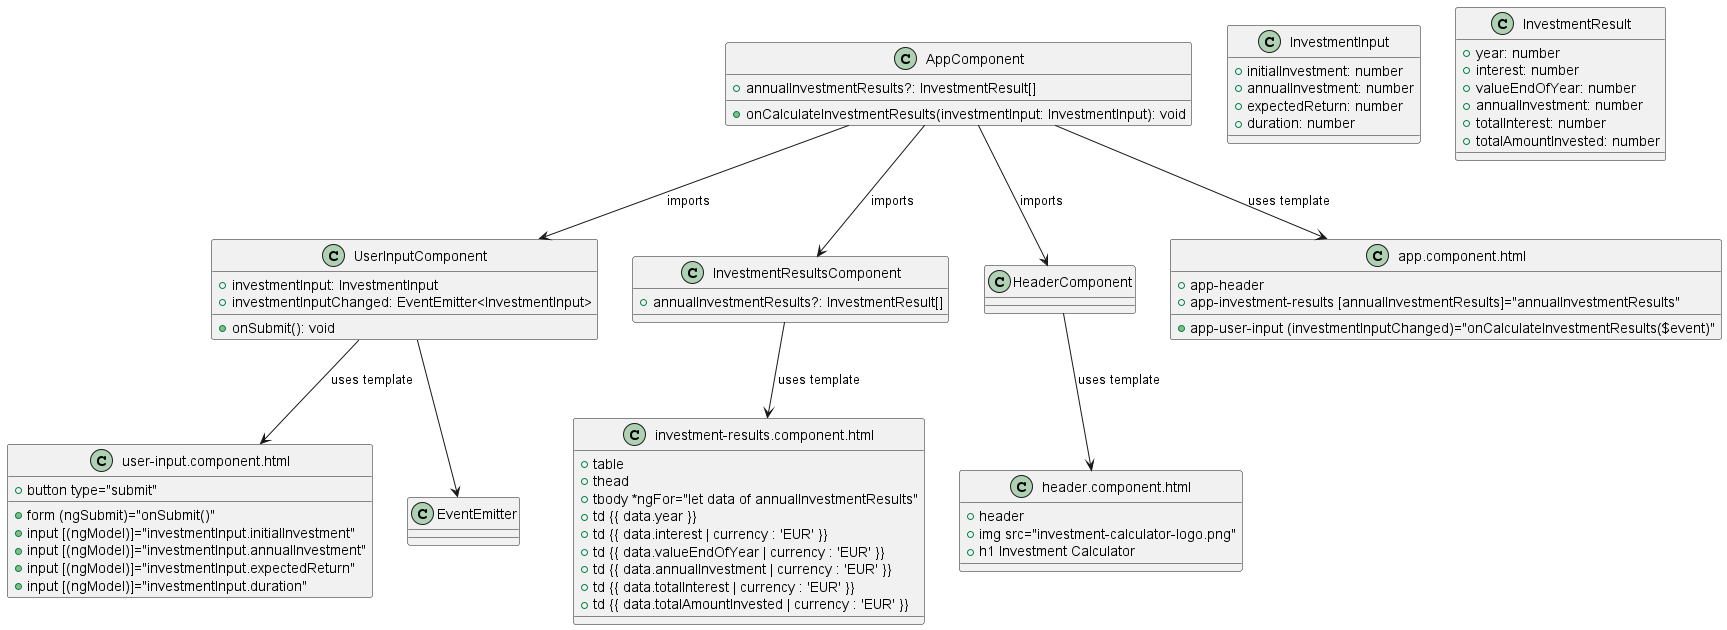

The diagram above was rendered by PlantUML. Its source (embedded in the PNG):
@startuml Investment Calculator Cross Component Outputs Diagram

class AppComponent {
  +annualInvestmentResults?: InvestmentResult[]
  +onCalculateInvestmentResults(investmentInput: InvestmentInput): void
}

class UserInputComponent {
  +investmentInput: InvestmentInput
  +investmentInputChanged: EventEmitter<InvestmentInput>
  +onSubmit(): void
}

class InvestmentResultsComponent {
  +annualInvestmentResults?: InvestmentResult[]
}

class HeaderComponent {
}

class InvestmentInput {
  +initialInvestment: number
  +annualInvestment: number
  +expectedReturn: number
  +duration: number
}

class InvestmentResult {
  +year: number
  +interest: number
  +valueEndOfYear: number
  +annualInvestment: number
  +totalInterest: number
  +totalAmountInvested: number
}

class "app.component.html" as AppComponentTemplate {
  +app-header
  +app-user-input (investmentInputChanged)="onCalculateInvestmentResults($event)"
  +app-investment-results [annualInvestmentResults]="annualInvestmentResults"
}

class "user-input.component.html" as UserInputComponentTemplate {
  +form (ngSubmit)="onSubmit()"
  +input [(ngModel)]="investmentInput.initialInvestment"
  +input [(ngModel)]="investmentInput.annualInvestment"
  +input [(ngModel)]="investmentInput.expectedReturn"
  +input [(ngModel)]="investmentInput.duration"
  +button type="submit"
}

class "investment-results.component.html" as InvestmentResultsComponentTemplate {
  +table
  +thead
  +tbody *ngFor="let data of annualInvestmentResults"
  +td {{ data.year }}
  +td {{ data.interest | currency : 'EUR' }}
  +td {{ data.valueEndOfYear | currency : 'EUR' }}
  +td {{ data.annualInvestment | currency : 'EUR' }}
  +td {{ data.totalInterest | currency : 'EUR' }}
  +td {{ data.totalAmountInvested | currency : 'EUR' }}
}

class "header.component.html" as HeaderComponentTemplate {
  +header
  +img src="investment-calculator-logo.png"
  +h1 Investment Calculator
}

AppComponent --> AppComponentTemplate : uses template
UserInputComponent --> UserInputComponentTemplate : uses template
InvestmentResultsComponent --> InvestmentResultsComponentTemplate : uses template
HeaderComponent --> HeaderComponentTemplate : uses template

AppComponent --> HeaderComponent : imports
AppComponent --> UserInputComponent : imports
AppComponent --> InvestmentResultsComponent : imports
UserInputComponent --> EventEmitter

@enduml